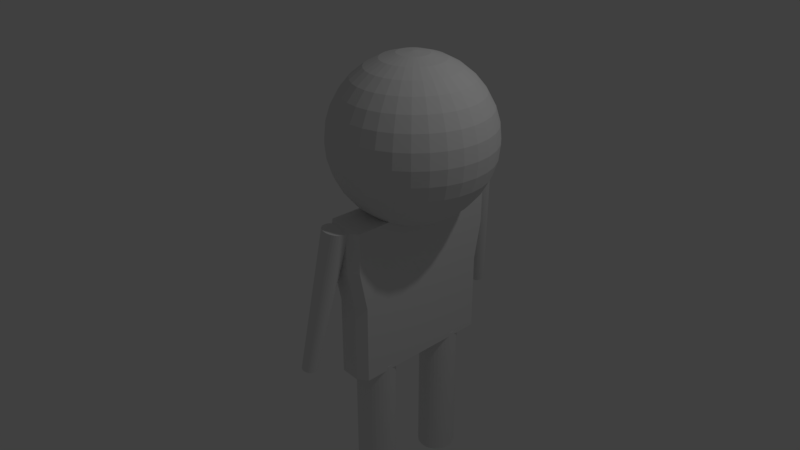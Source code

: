 # Source: KIDS.blend  (saved by Blender 2.79.0; exported with 4.5.12 LTS)
import bpy
from mathutils import Matrix  # noqa: F401  (used for matrix-valued properties, if any)

bpy.ops.wm.read_factory_settings(use_empty=True)
scene = bpy.context.scene
scene.name = 'Scene'

# ---- collections
col_collection_1 = bpy.data.collections.new('Collection 1'); scene.collection.children.link(col_collection_1)

# ---- materials (node trees are filled in below, after node groups)
mat_material = bpy.data.materials.new('Material')
mat_material.alpha_threshold = 0.0
mat_material.use_transparent_shadow = False
mat_material.roughness = 0.5
mat_material.line_color = (0.0, 0.0, 0.0, 1.0)

# ---- material node trees

# ---- world
world_world = bpy.data.worlds.new('World'); scene.world = world_world
world_world.color = (0.05088, 0.05088, 0.05088)
world_world.use_sun_shadow = False
world_world.sun_shadow_jitter_overblur = 0.0
world_world.cycles.sampling_method = 'MANUAL'

# ---- cameras
cam_camera = bpy.data.cameras.new('Camera')
cam_camera.clip_end = 100.0
cam_camera.lens = 35.0
cam_camera.sensor_width = 32.0
cam_camera.sensor_height = 18.0
cam_camera.ortho_scale = 7.314
cam_camera.dof.focus_distance = 0.0
cam_camera.dof.aperture_fstop = 128.0

# ---- lights
light_lamp = bpy.data.lights.new('Lamp', 'POINT')
light_lamp.transmission_factor = 0.0
light_lamp.cutoff_distance = 30.0
light_lamp.energy = 100.0
light_lamp.shadow_buffer_clip_start = 1.001
light_lamp.shadow_soft_size = 0.1
light_lamp.shadow_maximum_resolution = 0.006
light_lamp.use_absolute_resolution = True

# ---- meshes
me_cylinder_002 = bpy.data.meshes.new('Cylinder.002')
me_cylinder_002.from_pydata([(0.0, 1.0, -6.634), (0.0, 1.0, 1.0), (0.1951, 0.9808, -6.634), (0.1951, 0.9808, 1.0), (0.3827, 0.9239, -6.634), (0.3827, 0.9239, 1.0), (0.5556, 0.8315, -6.634), (0.5556, 0.8315, 1.0), (0.7071, 0.7071, -6.634), (0.7071, 0.7071, 1.0), (0.8315, 0.5556, -6.634), (0.8315, 0.5556, 1.0), (0.9239, 0.3827, -6.634), (0.9239, 0.3827, 1.0), (0.9808, 0.1951, -6.634), (0.9808, 0.1951, 1.0), (1.0, 7.55e-08, -6.634), (1.0, 7.55e-08, 1.0), (0.9808, -0.1951, -6.634), (0.9808, -0.1951, 1.0), (0.9239, -0.3827, -6.634), (0.9239, -0.3827, 1.0), (0.8315, -0.5556, -6.634), (0.8315, -0.5556, 1.0), (0.7071, -0.7071, -6.634), (0.7071, -0.7071, 1.0), (0.5556, -0.8315, -6.634), (0.5556, -0.8315, 1.0), (0.3827, -0.9239, -6.634), (0.3827, -0.9239, 1.0), (0.1951, -0.9808, -6.634), (0.1951, -0.9808, 1.0), (-3.258e-07, -1.0, -6.634), (-3.258e-07, -1.0, 1.0), (-0.1951, -0.9808, -6.634), (-0.1951, -0.9808, 1.0), (-0.3827, -0.9239, -6.634), (-0.3827, -0.9239, 1.0), (-0.5556, -0.8315, -6.634), (-0.5556, -0.8315, 1.0), (-0.7071, -0.7071, -6.634), (-0.7071, -0.7071, 1.0), (-0.8315, -0.5556, -6.634), (-0.8315, -0.5556, 1.0), (-0.9239, -0.3827, -6.634), (-0.9239, -0.3827, 1.0), (-0.9808, -0.1951, -6.634), (-0.9808, -0.1951, 1.0), (-1.0, 9.656e-07, -6.634), (-1.0, 9.656e-07, 1.0), (-0.9808, 0.1951, -6.634), (-0.9808, 0.1951, 1.0), (-0.9239, 0.3827, -6.634), (-0.9239, 0.3827, 1.0), (-0.8315, 0.5556, -6.634), (-0.8315, 0.5556, 1.0), (-0.7071, 0.7071, -6.634), (-0.7071, 0.7071, 1.0), (-0.5556, 0.8315, -6.634), (-0.5556, 0.8315, 1.0), (-0.3827, 0.9239, -6.634), (-0.3827, 0.9239, 1.0), (-0.1951, 0.9808, -6.634), (-0.1951, 0.9808, 1.0)], [], [(0, 1, 3, 2), (2, 3, 5, 4), (4, 5, 7, 6), (6, 7, 9, 8), (8, 9, 11, 10), (10, 11, 13, 12), (12, 13, 15, 14), (14, 15, 17, 16), (16, 17, 19, 18), (18, 19, 21, 20), (20, 21, 23, 22), (22, 23, 25, 24), (24, 25, 27, 26), (26, 27, 29, 28), (28, 29, 31, 30), (30, 31, 33, 32), (32, 33, 35, 34), (34, 35, 37, 36), (36, 37, 39, 38), (38, 39, 41, 40), (40, 41, 43, 42), (42, 43, 45, 44), (44, 45, 47, 46), (46, 47, 49, 48), (48, 49, 51, 50), (50, 51, 53, 52), (52, 53, 55, 54), (54, 55, 57, 56), (56, 57, 59, 58), (58, 59, 61, 60), (3, 1, 63, 61, 59, 57, 55, 53, 51, 49, 47, 45, 43, 41, 39, 37, 35, 33, 31, 29, 27, 25, 23, 21, 19, 17, 15, 13, 11, 9, 7, 5), (60, 61, 63, 62), (62, 63, 1, 0), (0, 2, 4, 6, 8, 10, 12, 14, 16, 18, 20, 22, 24, 26, 28, 30, 32, 34, 36, 38, 40, 42, 44, 46, 48, 50, 52, 54, 56, 58, 60, 62)])
me_cylinder_002.use_remesh_preserve_volume = False
me_cylinder_002.use_remesh_preserve_attributes = False
me_cylinder_002.use_mirror_vertex_groups = False
me_cylinder_002.update()
me_sphere = bpy.data.meshes.new('Sphere')
me_sphere.from_pydata([(0.0, 0.1951, 0.9808), (0.0, 0.3827, 0.9239), (0.0, 0.5556, 0.8315), (0.0, 0.7071, 0.7071), (0.0, 0.8315, 0.5556), (0.0, 0.9239, 0.3827), (0.0, 0.9808, 0.1951), (0.0, 1.0, 7.55e-08), (0.0, 0.9808, -0.1951), (0.0, 0.5556, -0.8315), (0.03806, 0.1913, 0.9808), (0.07466, 0.3753, 0.9239), (0.1084, 0.5449, 0.8315), (0.1379, 0.6935, 0.7071), (0.1622, 0.8155, 0.5556), (0.1802, 0.9061, 0.3827), (0.1913, 0.9619, 0.1951), (0.1951, 0.9808, 7.55e-08), (0.1913, 0.9619, -0.1951), (0.1802, 0.9061, -0.3827), (0.1622, 0.8155, -0.5556), (0.1379, 0.6935, -0.7071), (0.1084, 0.5449, -0.8315), (0.07466, 0.3753, -0.9239), (0.03806, 0.1913, -0.9808), (0.07466, 0.1802, 0.9808), (0.1464, 0.3536, 0.9239), (0.2126, 0.5133, 0.8315), (0.2706, 0.6533, 0.7071), (0.3182, 0.7682, 0.5556), (0.3536, 0.8536, 0.3827), (0.3753, 0.9061, 0.1951), (0.3827, 0.9239, 7.55e-08), (0.3753, 0.9061, -0.1951), (0.3536, 0.8536, -0.3827), (0.3182, 0.7682, -0.5556), (0.2706, 0.6533, -0.7071), (0.2126, 0.5133, -0.8315), (0.1464, 0.3536, -0.9239), (0.07466, 0.1802, -0.9808), (0.1084, 0.1622, 0.9808), (0.2126, 0.3182, 0.9239), (0.3087, 0.4619, 0.8315), (0.3928, 0.5879, 0.7071), (0.4619, 0.6913, 0.5556), (0.5133, 0.7682, 0.3827), (0.5449, 0.8155, 0.1951), (0.5556, 0.8315, 7.55e-08), (0.5449, 0.8155, -0.1951), (0.5133, 0.7682, -0.3827), (0.4619, 0.6913, -0.5556), (0.3928, 0.5879, -0.7071), (0.3087, 0.4619, -0.8315), (0.2126, 0.3182, -0.9239), (0.1084, 0.1622, -0.9808), (0.1379, 0.1379, 0.9808), (0.2706, 0.2706, 0.9239), (0.3928, 0.3928, 0.8315), (0.5, 0.5, 0.7071), (0.5879, 0.5879, 0.5556), (0.6533, 0.6533, 0.3827), (0.6935, 0.6935, 0.1951), (0.7071, 0.7071, 7.55e-08), (0.6935, 0.6935, -0.1951), (0.6533, 0.6533, -0.3827), (0.5879, 0.5879, -0.5556), (0.5, 0.5, -0.7071), (0.3928, 0.3928, -0.8315), (0.2706, 0.2706, -0.9239), (0.1379, 0.1379, -0.9808), (0.1622, 0.1084, 0.9808), (0.3182, 0.2126, 0.9239), (0.4619, 0.3087, 0.8315), (0.5879, 0.3928, 0.7071), (0.6913, 0.4619, 0.5556), (0.7682, 0.5133, 0.3827), (0.8155, 0.5449, 0.1951), (0.8315, 0.5556, 7.55e-08), (0.8155, 0.5449, -0.1951), (0.7682, 0.5133, -0.3827), (0.6913, 0.4619, -0.5556), (0.5879, 0.3928, -0.7071), (0.4619, 0.3087, -0.8315), (0.3182, 0.2126, -0.9239), (0.1622, 0.1084, -0.9808), (0.1802, 0.07466, 0.9808), (0.3536, 0.1464, 0.9239), (0.5133, 0.2126, 0.8315), (0.6533, 0.2706, 0.7071), (0.7682, 0.3182, 0.5556), (0.8536, 0.3536, 0.3827), (0.9061, 0.3753, 0.1951), (0.9239, 0.3827, 7.55e-08), (0.9061, 0.3753, -0.1951), (0.8536, 0.3536, -0.3827), (0.7682, 0.3182, -0.5556), (0.6533, 0.2706, -0.7071), (0.5133, 0.2126, -0.8315), (0.3536, 0.1464, -0.9239), (0.1802, 0.07466, -0.9808), (0.1913, 0.03806, 0.9808), (0.3753, 0.07466, 0.9239), (0.5449, 0.1084, 0.8315), (0.6935, 0.1379, 0.7071), (0.8155, 0.1622, 0.5556), (0.9061, 0.1802, 0.3827), (0.9619, 0.1913, 0.1951), (0.9808, 0.1951, 7.55e-08), (0.9619, 0.1913, -0.1951), (0.9061, 0.1802, -0.3827), (0.8155, 0.1622, -0.5556), (0.6935, 0.1379, -0.7071), (0.5449, 0.1084, -0.8315), (0.3753, 0.07466, -0.9239), (0.1913, 0.03806, -0.9808), (0.1951, -3.266e-07, 0.9808), (0.3827, -3.192e-07, 0.9239), (0.5556, -3.117e-07, 0.8315), (0.7071, -3.192e-07, 0.7071), (0.8315, -3.341e-07, 0.5556), (0.9239, -2.745e-07, 0.3827), (0.9808, -3.937e-07, 0.1951), (1.0, -3.788e-07, 7.55e-08), (0.9808, -3.937e-07, -0.1951), (0.9239, -2.298e-07, -0.3827), (0.8315, -3.341e-07, -0.5556), (0.7071, -3.192e-07, -0.7071), (0.5556, -3.415e-07, -0.8315), (0.3827, -3.043e-07, -0.9239), (0.1951, -3.08e-07, -0.9808), (0.1913, -0.03806, 0.9808), (0.3753, -0.07466, 0.9239), (0.5449, -0.1084, 0.8315), (0.6935, -0.138, 0.7071), (0.8155, -0.1622, 0.5556), (0.9061, -0.1802, 0.3827), (0.9619, -0.1913, 0.1951), (0.9808, -0.1951, 7.55e-08), (0.9619, -0.1913, -0.1951), (0.9061, -0.1802, -0.3827), (0.8155, -0.1622, -0.5556), (0.6935, -0.138, -0.7071), (0.5449, -0.1084, -0.8315), (0.3753, -0.07466, -0.9239), (0.1913, -0.03806, -0.9808), (0.1802, -0.07466, 0.9808), (0.3536, -0.1464, 0.9239), (0.5133, -0.2126, 0.8315), (0.6533, -0.2706, 0.7071), (0.7682, -0.3182, 0.5556), (0.8536, -0.3536, 0.3827), (0.9061, -0.3753, 0.1951), (0.9239, -0.3827, 7.55e-08), (0.9061, -0.3753, -0.1951), (0.8536, -0.3536, -0.3827), (0.7682, -0.3182, -0.5556), (0.6533, -0.2706, -0.7071), (0.5133, -0.2126, -0.8315), (0.3536, -0.1464, -0.9239), (0.1802, -0.07466, -0.9808), (0.1622, -0.1084, 0.9808), (0.3182, -0.2126, 0.9239), (0.4619, -0.3087, 0.8315), (0.5879, -0.3928, 0.7071), (0.6913, -0.4619, 0.5556), (0.7682, -0.5133, 0.3827), (0.8155, -0.5449, 0.1951), (0.8315, -0.5556, 7.55e-08), (0.8155, -0.5449, -0.1951), (0.7682, -0.5133, -0.3827), (0.6913, -0.4619, -0.5556), (0.5879, -0.3928, -0.7071), (0.4619, -0.3087, -0.8315), (0.3182, -0.2126, -0.9239), (0.1622, -0.1084, -0.9808), (0.1379, -0.138, 0.9808), (0.2706, -0.2706, 0.9239), (0.3928, -0.3928, 0.8315), (0.5, -0.5, 0.7071), (0.5879, -0.5879, 0.5556), (0.6533, -0.6533, 0.3827), (0.6935, -0.6935, 0.1951), (0.7071, -0.7071, 7.55e-08), (0.6935, -0.6935, -0.1951), (0.6533, -0.6533, -0.3827), (0.5879, -0.5879, -0.5556), (0.5, -0.5, -0.7071), (0.3928, -0.3928, -0.8315), (0.2706, -0.2706, -0.9239), (0.1379, -0.138, -0.9808), (0.1084, -0.1622, 0.9808), (0.2126, -0.3182, 0.9239), (0.3087, -0.4619, 0.8315), (0.3928, -0.5879, 0.7071), (0.4619, -0.6913, 0.5556), (0.5133, -0.7682, 0.3827), (0.5449, -0.8155, 0.1951), (0.5556, -0.8315, 7.55e-08), (0.5449, -0.8155, -0.1951), (0.5133, -0.7682, -0.3827), (0.4619, -0.6913, -0.5556), (0.3928, -0.5879, -0.7071), (0.3087, -0.4619, -0.8315), (0.2126, -0.3182, -0.9239), (0.1084, -0.1622, -0.9808), (0.0, -3.258e-07, -1.0), (0.07466, -0.1802, 0.9808), (0.1464, -0.3536, 0.9239), (0.2126, -0.5133, 0.8315), (0.2706, -0.6533, 0.7071), (0.3182, -0.7682, 0.5556), (0.3536, -0.8536, 0.3827), (0.3753, -0.9061, 0.1951), (0.3827, -0.9239, 7.55e-08), (0.3753, -0.9061, -0.1951), (0.3536, -0.8536, -0.3827), (0.3182, -0.7682, -0.5556), (0.2706, -0.6533, -0.7071), (0.2126, -0.5133, -0.8315), (0.1464, -0.3536, -0.9239), (0.07466, -0.1802, -0.9808), (0.03806, -0.1913, 0.9808), (0.07466, -0.3753, 0.9239), (0.1084, -0.5449, 0.8315), (0.1379, -0.6935, 0.7071), (0.1622, -0.8155, 0.5556), (0.1802, -0.9061, 0.3827), (0.1913, -0.9619, 0.1951), (0.1951, -0.9808, 7.55e-08), (0.1913, -0.9619, -0.1951), (0.1802, -0.9061, -0.3827), (0.1622, -0.8155, -0.5556), (0.1379, -0.6935, -0.7071), (0.1084, -0.5449, -0.8315), (0.07466, -0.3753, -0.9239), (0.03806, -0.1913, -0.9808), (-7.212e-09, -0.1951, 0.9808), (4.122e-08, -0.3827, 0.9239), (2.632e-08, -0.5556, 0.8315), (-2.584e-08, -0.7071, 0.7071), (-8.544e-08, -0.8315, 0.5556), (6.357e-08, -0.9239, 0.3827), (-8.544e-08, -0.9808, 0.1951), (-1.003e-07, -1.0, 7.55e-08), (-8.544e-08, -0.9808, -0.1951), (6.357e-08, -0.9239, -0.3827), (-8.544e-08, -0.8315, -0.5556), (-2.584e-08, -0.7071, -0.7071), (-1.094e-08, -0.5556, -0.8315), (3.964e-09, -0.3827, -0.9239), (3.964e-09, -0.1951, -0.9808), (-0.03806, -0.1913, 0.9808), (-0.07466, -0.3753, 0.9239), (-0.1084, -0.5449, 0.8315), (-0.1379, -0.6935, 0.7071), (-0.1622, -0.8155, 0.5556), (-0.1802, -0.9061, 0.3827), (-0.1913, -0.9619, 0.1951), (-0.1951, -0.9808, 7.55e-08), (-0.1913, -0.9619, -0.1951), (-0.1802, -0.9061, -0.3827), (-0.1622, -0.8155, -0.5556), (-0.1379, -0.6935, -0.7071), (-0.1084, -0.5449, -0.8315), (-0.07466, -0.3753, -0.9239), (-0.03806, -0.1913, -0.9808), (-0.07466, -0.1802, 0.9808), (-0.1464, -0.3536, 0.9239), (-0.2126, -0.5133, 0.8315), (-0.2706, -0.6533, 0.7071), (-0.3182, -0.7682, 0.5556), (-0.3536, -0.8536, 0.3827), (-0.3753, -0.9061, 0.1951), (-0.3827, -0.9239, 7.55e-08), (-0.3753, -0.9061, -0.1951), (-0.3536, -0.8536, -0.3827), (-0.3182, -0.7682, -0.5556), (-0.2706, -0.6533, -0.7071), (-0.2126, -0.5133, -0.8315), (-0.1464, -0.3536, -0.9239), (-0.07466, -0.1802, -0.9808), (-0.1084, -0.1622, 0.9808), (-0.2126, -0.3182, 0.9239), (-0.3087, -0.4619, 0.8315), (-0.3928, -0.5879, 0.7071), (-0.4619, -0.6913, 0.5556), (-0.5133, -0.7682, 0.3827), (-0.5449, -0.8155, 0.1951), (-0.5556, -0.8315, 7.55e-08), (-0.5449, -0.8155, -0.1951), (-0.5133, -0.7682, -0.3827), (-0.4619, -0.6913, -0.5556), (-0.3928, -0.5879, -0.7071), (-0.3087, -0.4619, -0.8315), (-0.2126, -0.3182, -0.9239), (-0.1084, -0.1622, -0.9808), (-2.304e-07, -5.562e-07, 1.0), (-0.1379, -0.138, 0.9808), (-0.2706, -0.2706, 0.9239), (-0.3928, -0.3928, 0.8315), (-0.5, -0.5, 0.7071), (-0.5879, -0.5879, 0.5556), (-0.6533, -0.6533, 0.3827), (-0.6935, -0.6935, 0.1951), (-0.7071, -0.7071, 7.55e-08), (-0.6935, -0.6935, -0.1951), (-0.6533, -0.6533, -0.3827), (-0.5879, -0.5879, -0.5556), (-0.5, -0.5, -0.7071), (-0.3928, -0.3928, -0.8315), (-0.2706, -0.2706, -0.9239), (-0.1379, -0.1379, -0.9808), (-0.1622, -0.1084, 0.9808), (-0.3182, -0.2126, 0.9239), (-0.4619, -0.3087, 0.8315), (-0.5879, -0.3928, 0.7071), (-0.6913, -0.4619, 0.5556), (-0.7682, -0.5133, 0.3827), (-0.8155, -0.5449, 0.1951), (-0.8315, -0.5556, 7.55e-08), (-0.8155, -0.5449, -0.1951), (-0.7682, -0.5133, -0.3827), (-0.6913, -0.4619, -0.5556), (-0.5879, -0.3928, -0.7071), (-0.4619, -0.3087, -0.8315), (-0.3182, -0.2126, -0.9239), (-0.1622, -0.1084, -0.9808), (-0.1802, -0.07466, 0.9808), (-0.3536, -0.1464, 0.9239), (-0.5133, -0.2126, 0.8315), (-0.6533, -0.2706, 0.7071), (-0.7682, -0.3182, 0.5556), (-0.8536, -0.3536, 0.3827), (-0.9061, -0.3753, 0.1951), (-0.9239, -0.3827, 7.55e-08), (-0.9061, -0.3753, -0.1951), (-0.8536, -0.3536, -0.3827), (-0.7682, -0.3182, -0.5556), (-0.6533, -0.2706, -0.7071), (-0.5133, -0.2126, -0.8315), (-0.3536, -0.1464, -0.9239), (-0.1802, -0.07466, -0.9808), (-0.1913, -0.03806, 0.9808), (-0.3753, -0.07466, 0.9239), (-0.5449, -0.1084, 0.8315), (-0.6935, -0.1379, 0.7071), (-0.8155, -0.1622, 0.5556), (-0.9061, -0.1802, 0.3827), (-0.9619, -0.1913, 0.1951), (-0.9808, -0.1951, 7.55e-08), (-0.9619, -0.1913, -0.1951), (-0.9061, -0.1802, -0.3827), (-0.8155, -0.1622, -0.5556), (-0.6935, -0.1379, -0.7071), (-0.5449, -0.1084, -0.8315), (-0.3753, -0.07466, -0.9239), (-0.1913, -0.03806, -0.9808), (-0.1951, -3.117e-07, 0.9808), (-0.3827, -2.819e-07, 0.9239), (-0.5556, -2.819e-07, 0.8315), (-0.7071, -1.851e-07, 0.7071), (-0.8315, -1.404e-07, 0.5556), (-0.9239, -3.192e-07, 0.3827), (-0.9808, -9.567e-08, 0.1951), (-1.0, -1.404e-07, 7.55e-08), (-0.9808, -9.567e-08, -0.1951), (-0.9239, -3.192e-07, -0.3827), (-0.8315, -1.404e-07, -0.5556), (-0.7071, -1.851e-07, -0.7071), (-0.5556, -2.596e-07, -0.8315), (-0.3827, -2.521e-07, -0.9239), (-0.1951, -3.155e-07, -0.9808), (-0.1913, 0.03806, 0.9808), (-0.3753, 0.07466, 0.9239), (-0.5449, 0.1084, 0.8315), (-0.6935, 0.1379, 0.7071), (-0.8155, 0.1622, 0.5556), (-0.9061, 0.1802, 0.3827), (-0.9619, 0.1913, 0.1951), (-0.9808, 0.1951, 7.55e-08), (-0.9619, 0.1913, -0.1951), (-0.9061, 0.1802, -0.3827), (-0.8155, 0.1622, -0.5556), (-0.6935, 0.1379, -0.7071), (-0.5449, 0.1084, -0.8315), (-0.3753, 0.07466, -0.9239), (-0.1913, 0.03806, -0.9808), (-0.1802, 0.07466, 0.9808), (-0.3536, 0.1464, 0.9239), (-0.5133, 0.2126, 0.8315), (-0.6533, 0.2706, 0.7071), (-0.7682, 0.3182, 0.5556), (-0.8536, 0.3536, 0.3827), (-0.9061, 0.3753, 0.1951), (-0.9239, 0.3827, 7.55e-08), (-0.9061, 0.3753, -0.1951), (-0.8536, 0.3536, -0.3827), (-0.7682, 0.3182, -0.5556), (-0.6533, 0.2706, -0.7071), (-0.5133, 0.2126, -0.8315), (-0.3536, 0.1464, -0.9239), (-0.1802, 0.07466, -0.9808), (-0.1622, 0.1084, 0.9808), (-0.3182, 0.2126, 0.9239), (-0.4619, 0.3087, 0.8315), (-0.5879, 0.3928, 0.7071), (-0.6913, 0.4619, 0.5556), (-0.7682, 0.5133, 0.3827), (-0.8155, 0.5449, 0.1951), (-0.8315, 0.5556, 7.55e-08), (-0.8155, 0.5449, -0.1951), (-0.7682, 0.5133, -0.3827), (-0.6913, 0.4619, -0.5556), (-0.5879, 0.3928, -0.7071), (-0.4619, 0.3087, -0.8315), (-0.3182, 0.2126, -0.9239), (-0.1622, 0.1084, -0.9808), (-0.1379, 0.1379, 0.9808), (-0.2706, 0.2706, 0.9239), (-0.3928, 0.3928, 0.8315), (-0.5, 0.5, 0.7071), (-0.5879, 0.5879, 0.5556), (-0.6533, 0.6533, 0.3827), (-0.6935, 0.6935, 0.1951), (-0.7071, 0.7071, 7.55e-08), (-0.6935, 0.6935, -0.1951), (-0.6533, 0.6533, -0.3827), (-0.5879, 0.5879, -0.5556), (-0.5, 0.5, -0.7071), (-0.3928, 0.3928, -0.8315), (-0.2706, 0.2706, -0.9239), (-0.1379, 0.1379, -0.9808), (-0.1084, 0.1622, 0.9808), (-0.2126, 0.3182, 0.9239), (-0.3087, 0.4619, 0.8315), (-0.3928, 0.5879, 0.7071), (-0.4619, 0.6913, 0.5556), (-0.5133, 0.7682, 0.3827), (-0.5449, 0.8155, 0.1951), (-0.5556, 0.8315, 7.55e-08), (-0.5449, 0.8155, -0.1951), (-0.5133, 0.7682, -0.3827), (-0.4619, 0.6913, -0.5556), (-0.3928, 0.5879, -0.7071), (-0.3087, 0.4619, -0.8315), (-0.2126, 0.3182, -0.9239), (-0.1084, 0.1622, -0.9808), (-0.07466, 0.1802, 0.9808), (-0.1464, 0.3536, 0.9239), (-0.2126, 0.5133, 0.8315), (-0.2706, 0.6533, 0.7071), (-0.3182, 0.7682, 0.5556), (-0.3536, 0.8536, 0.3827), (-0.3753, 0.9061, 0.1951), (-0.3827, 0.9239, 7.55e-08), (-0.3753, 0.9061, -0.1951), (-0.3536, 0.8536, -0.3827), (-0.3182, 0.7682, -0.5556), (-0.2706, 0.6533, -0.7071), (-0.2126, 0.5133, -0.8315), (-0.1464, 0.3536, -0.9239), (-0.07466, 0.1802, -0.9808), (-0.03806, 0.1913, 0.9808), (-0.07466, 0.3753, 0.9239), (-0.1084, 0.5449, 0.8315), (-0.1379, 0.6935, 0.7071), (-0.1622, 0.8155, 0.5556), (-0.1802, 0.9061, 0.3827), (-0.1913, 0.9619, 0.1951), (-0.1951, 0.9808, 7.55e-08), (-0.1913, 0.9619, -0.1951), (-0.1802, 0.9061, -0.3827), (-0.1622, 0.8155, -0.5556), (-0.1379, 0.6935, -0.7071), (-0.1084, 0.5449, -0.8315), (-0.07466, 0.3753, -0.9239), (-0.03806, 0.1913, -0.9808), (6.357e-08, 0.9239, -0.3827), (2.722e-07, 0.8315, -0.5556), (1.53e-07, 0.7071, -0.7071), (7.847e-08, 0.3827, -0.9239), (1.514e-08, 0.1951, -0.9808)], [], [(9, 479, 21, 22), (5, 4, 14, 15), (480, 9, 22, 23), (6, 5, 15, 16), (481, 480, 23, 24), (7, 6, 16, 17), (0, 296, 10), (205, 481, 24), (8, 7, 17, 18), (1, 0, 10, 11), (477, 8, 18, 19), (2, 1, 11, 12), (478, 477, 19, 20), (3, 2, 12, 13), (479, 478, 20, 21), (4, 3, 13, 14), (13, 12, 27, 28), (21, 20, 35, 36), (14, 13, 28, 29), (22, 21, 36, 37), (15, 14, 29, 30), (23, 22, 37, 38), (16, 15, 30, 31), (24, 23, 38, 39), (17, 16, 31, 32), (10, 296, 25), (205, 24, 39), (18, 17, 32, 33), (11, 10, 25, 26), (19, 18, 33, 34), (12, 11, 26, 27), (20, 19, 34, 35), (32, 31, 46, 47), (25, 296, 40), (205, 39, 54), (33, 32, 47, 48), (26, 25, 40, 41), (34, 33, 48, 49), (27, 26, 41, 42), (35, 34, 49, 50), (28, 27, 42, 43), (36, 35, 50, 51), (29, 28, 43, 44), (37, 36, 51, 52), (30, 29, 44, 45), (38, 37, 52, 53), (31, 30, 45, 46), (39, 38, 53, 54), (51, 50, 65, 66), (44, 43, 58, 59), (52, 51, 66, 67), (45, 44, 59, 60), (53, 52, 67, 68), (46, 45, 60, 61), (54, 53, 68, 69), (47, 46, 61, 62), (40, 296, 55), (205, 54, 69), (48, 47, 62, 63), (41, 40, 55, 56), (49, 48, 63, 64), (42, 41, 56, 57), (50, 49, 64, 65), (43, 42, 57, 58), (205, 69, 84), (63, 62, 77, 78), (56, 55, 70, 71), (64, 63, 78, 79), (57, 56, 71, 72), (65, 64, 79, 80), (58, 57, 72, 73), (66, 65, 80, 81), (59, 58, 73, 74), (67, 66, 81, 82), (60, 59, 74, 75), (68, 67, 82, 83), (61, 60, 75, 76), (69, 68, 83, 84), (62, 61, 76, 77), (55, 296, 70), (82, 81, 96, 97), (75, 74, 89, 90), (83, 82, 97, 98), (76, 75, 90, 91), (84, 83, 98, 99), (77, 76, 91, 92), (70, 296, 85), (205, 84, 99), (78, 77, 92, 93), (71, 70, 85, 86), (79, 78, 93, 94), (72, 71, 86, 87), (80, 79, 94, 95), (73, 72, 87, 88), (81, 80, 95, 96), (74, 73, 88, 89), (86, 85, 100, 101), (94, 93, 108, 109), (87, 86, 101, 102), (95, 94, 109, 110), (88, 87, 102, 103), (96, 95, 110, 111), (89, 88, 103, 104), (97, 96, 111, 112), (90, 89, 104, 105), (98, 97, 112, 113), (91, 90, 105, 106), (99, 98, 113, 114), (92, 91, 106, 107), (85, 296, 100), (205, 99, 114), (93, 92, 107, 108), (105, 104, 119, 120), (113, 112, 127, 128), (106, 105, 120, 121), (114, 113, 128, 129), (107, 106, 121, 122), (100, 296, 115), (205, 114, 129), (108, 107, 122, 123), (101, 100, 115, 116), (109, 108, 123, 124), (102, 101, 116, 117), (110, 109, 124, 125), (103, 102, 117, 118), (111, 110, 125, 126), (104, 103, 118, 119), (112, 111, 126, 127), (124, 123, 138, 139), (117, 116, 131, 132), (125, 124, 139, 140), (118, 117, 132, 133), (126, 125, 140, 141), (119, 118, 133, 134), (127, 126, 141, 142), (120, 119, 134, 135), (128, 127, 142, 143), (121, 120, 135, 136), (129, 128, 143, 144), (122, 121, 136, 137), (115, 296, 130), (205, 129, 144), (123, 122, 137, 138), (116, 115, 130, 131), (143, 142, 157, 158), (136, 135, 150, 151), (144, 143, 158, 159), (137, 136, 151, 152), (130, 296, 145), (205, 144, 159), (138, 137, 152, 153), (131, 130, 145, 146), (139, 138, 153, 154), (132, 131, 146, 147), (140, 139, 154, 155), (133, 132, 147, 148), (141, 140, 155, 156), (134, 133, 148, 149), (142, 141, 156, 157), (135, 134, 149, 150), (147, 146, 161, 162), (155, 154, 169, 170), (148, 147, 162, 163), (156, 155, 170, 171), (149, 148, 163, 164), (157, 156, 171, 172), (150, 149, 164, 165), (158, 157, 172, 173), (151, 150, 165, 166), (159, 158, 173, 174), (152, 151, 166, 167), (145, 296, 160), (205, 159, 174), (153, 152, 167, 168), (146, 145, 160, 161), (154, 153, 168, 169), (166, 165, 180, 181), (174, 173, 188, 189), (167, 166, 181, 182), (160, 296, 175), (205, 174, 189), (168, 167, 182, 183), (161, 160, 175, 176), (169, 168, 183, 184), (162, 161, 176, 177), (170, 169, 184, 185), (163, 162, 177, 178), (171, 170, 185, 186), (164, 163, 178, 179), (172, 171, 186, 187), (165, 164, 179, 180), (173, 172, 187, 188), (185, 184, 199, 200), (178, 177, 192, 193), (186, 185, 200, 201), (179, 178, 193, 194), (187, 186, 201, 202), (180, 179, 194, 195), (188, 187, 202, 203), (181, 180, 195, 196), (189, 188, 203, 204), (182, 181, 196, 197), (175, 296, 190), (205, 189, 204), (183, 182, 197, 198), (176, 175, 190, 191), (184, 183, 198, 199), (177, 176, 191, 192), (204, 203, 219, 220), (197, 196, 212, 213), (190, 296, 206), (205, 204, 220), (198, 197, 213, 214), (191, 190, 206, 207), (199, 198, 214, 215), (192, 191, 207, 208), (200, 199, 215, 216), (193, 192, 208, 209), (201, 200, 216, 217), (194, 193, 209, 210), (202, 201, 217, 218), (195, 194, 210, 211), (203, 202, 218, 219), (196, 195, 211, 212), (217, 216, 231, 232), (210, 209, 224, 225), (218, 217, 232, 233), (211, 210, 225, 226), (219, 218, 233, 234), (212, 211, 226, 227), (220, 219, 234, 235), (213, 212, 227, 228), (206, 296, 221), (205, 220, 235), (214, 213, 228, 229), (207, 206, 221, 222), (215, 214, 229, 230), (208, 207, 222, 223), (216, 215, 230, 231), (209, 208, 223, 224), (221, 296, 236), (205, 235, 250), (229, 228, 243, 244), (222, 221, 236, 237), (230, 229, 244, 245), (223, 222, 237, 238), (231, 230, 245, 246), (224, 223, 238, 239), (232, 231, 246, 247), (225, 224, 239, 240), (233, 232, 247, 248), (226, 225, 240, 241), (234, 233, 248, 249), (227, 226, 241, 242), (235, 234, 249, 250), (228, 227, 242, 243), (240, 239, 254, 255), (248, 247, 262, 263), (241, 240, 255, 256), (249, 248, 263, 264), (242, 241, 256, 257), (250, 249, 264, 265), (243, 242, 257, 258), (236, 296, 251), (205, 250, 265), (244, 243, 258, 259), (237, 236, 251, 252), (245, 244, 259, 260), (238, 237, 252, 253), (246, 245, 260, 261), (239, 238, 253, 254), (247, 246, 261, 262), (259, 258, 273, 274), (252, 251, 266, 267), (260, 259, 274, 275), (253, 252, 267, 268), (261, 260, 275, 276), (254, 253, 268, 269), (262, 261, 276, 277), (255, 254, 269, 270), (263, 262, 277, 278), (256, 255, 270, 271), (264, 263, 278, 279), (257, 256, 271, 272), (265, 264, 279, 280), (258, 257, 272, 273), (251, 296, 266), (205, 265, 280), (278, 277, 292, 293), (271, 270, 285, 286), (279, 278, 293, 294), (272, 271, 286, 287), (280, 279, 294, 295), (273, 272, 287, 288), (266, 296, 281), (205, 280, 295), (274, 273, 288, 289), (267, 266, 281, 282), (275, 274, 289, 290), (268, 267, 282, 283), (276, 275, 290, 291), (269, 268, 283, 284), (277, 276, 291, 292), (270, 269, 284, 285), (282, 281, 297, 298), (290, 289, 305, 306), (283, 282, 298, 299), (291, 290, 306, 307), (284, 283, 299, 300), (292, 291, 307, 308), (285, 284, 300, 301), (293, 292, 308, 309), (286, 285, 301, 302), (294, 293, 309, 310), (287, 286, 302, 303), (295, 294, 310, 311), (288, 287, 303, 304), (281, 296, 297), (205, 295, 311), (289, 288, 304, 305), (302, 301, 316, 317), (310, 309, 324, 325), (303, 302, 317, 318), (311, 310, 325, 326), (304, 303, 318, 319), (297, 296, 312), (205, 311, 326), (305, 304, 319, 320), (298, 297, 312, 313), (306, 305, 320, 321), (299, 298, 313, 314), (307, 306, 321, 322), (300, 299, 314, 315), (308, 307, 322, 323), (301, 300, 315, 316), (309, 308, 323, 324), (321, 320, 335, 336), (314, 313, 328, 329), (322, 321, 336, 337), (315, 314, 329, 330), (323, 322, 337, 338), (316, 315, 330, 331), (324, 323, 338, 339), (317, 316, 331, 332), (325, 324, 339, 340), (318, 317, 332, 333), (326, 325, 340, 341), (319, 318, 333, 334), (312, 296, 327), (205, 326, 341), (320, 319, 334, 335), (313, 312, 327, 328), (340, 339, 354, 355), (333, 332, 347, 348), (341, 340, 355, 356), (334, 333, 348, 349), (327, 296, 342), (205, 341, 356), (335, 334, 349, 350), (328, 327, 342, 343), (336, 335, 350, 351), (329, 328, 343, 344), (337, 336, 351, 352), (330, 329, 344, 345), (338, 337, 352, 353), (331, 330, 345, 346), (339, 338, 353, 354), (332, 331, 346, 347), (352, 351, 366, 367), (345, 344, 359, 360), (353, 352, 367, 368), (346, 345, 360, 361), (354, 353, 368, 369), (347, 346, 361, 362), (355, 354, 369, 370), (348, 347, 362, 363), (356, 355, 370, 371), (349, 348, 363, 364), (342, 296, 357), (205, 356, 371), (350, 349, 364, 365), (343, 342, 357, 358), (351, 350, 365, 366), (344, 343, 358, 359), (371, 370, 385, 386), (364, 363, 378, 379), (357, 296, 372), (205, 371, 386), (365, 364, 379, 380), (358, 357, 372, 373), (366, 365, 380, 381), (359, 358, 373, 374), (367, 366, 381, 382), (360, 359, 374, 375), (368, 367, 382, 383), (361, 360, 375, 376), (369, 368, 383, 384), (362, 361, 376, 377), (370, 369, 384, 385), (363, 362, 377, 378), (375, 374, 389, 390), (383, 382, 397, 398), (376, 375, 390, 391), (384, 383, 398, 399), (377, 376, 391, 392), (385, 384, 399, 400), (378, 377, 392, 393), (386, 385, 400, 401), (379, 378, 393, 394), (372, 296, 387), (205, 386, 401), (380, 379, 394, 395), (373, 372, 387, 388), (381, 380, 395, 396), (374, 373, 388, 389), (382, 381, 396, 397), (394, 393, 408, 409), (387, 296, 402), (205, 401, 416), (395, 394, 409, 410), (388, 387, 402, 403), (396, 395, 410, 411), (389, 388, 403, 404), (397, 396, 411, 412), (390, 389, 404, 405), (398, 397, 412, 413), (391, 390, 405, 406), (399, 398, 413, 414), (392, 391, 406, 407), (400, 399, 414, 415), (393, 392, 407, 408), (401, 400, 415, 416), (413, 412, 427, 428), (406, 405, 420, 421), (414, 413, 428, 429), (407, 406, 421, 422), (415, 414, 429, 430), (408, 407, 422, 423), (416, 415, 430, 431), (409, 408, 423, 424), (402, 296, 417), (205, 416, 431), (410, 409, 424, 425), (403, 402, 417, 418), (411, 410, 425, 426), (404, 403, 418, 419), (412, 411, 426, 427), (405, 404, 419, 420), (417, 296, 432), (205, 431, 446), (425, 424, 439, 440), (418, 417, 432, 433), (426, 425, 440, 441), (419, 418, 433, 434), (427, 426, 441, 442), (420, 419, 434, 435), (428, 427, 442, 443), (421, 420, 435, 436), (429, 428, 443, 444), (422, 421, 436, 437), (430, 429, 444, 445), (423, 422, 437, 438), (431, 430, 445, 446), (424, 423, 438, 439), (436, 435, 450, 451), (444, 443, 458, 459), (437, 436, 451, 452), (445, 444, 459, 460), (438, 437, 452, 453), (446, 445, 460, 461), (439, 438, 453, 454), (432, 296, 447), (205, 446, 461), (440, 439, 454, 455), (433, 432, 447, 448), (441, 440, 455, 456), (434, 433, 448, 449), (442, 441, 456, 457), (435, 434, 449, 450), (443, 442, 457, 458), (455, 454, 469, 470), (448, 447, 462, 463), (456, 455, 470, 471), (449, 448, 463, 464), (457, 456, 471, 472), (450, 449, 464, 465), (458, 457, 472, 473), (451, 450, 465, 466), (459, 458, 473, 474), (452, 451, 466, 467), (460, 459, 474, 475), (453, 452, 467, 468), (461, 460, 475, 476), (454, 453, 468, 469), (447, 296, 462), (205, 461, 476), (474, 473, 479, 9), (467, 466, 4, 5), (475, 474, 9, 480), (468, 467, 5, 6), (476, 475, 480, 481), (469, 468, 6, 7), (462, 296, 0), (205, 476, 481), (470, 469, 7, 8), (463, 462, 0, 1), (471, 470, 8, 477), (464, 463, 1, 2), (472, 471, 477, 478), (465, 464, 2, 3), (473, 472, 478, 479), (466, 465, 3, 4)])
me_sphere.use_remesh_preserve_volume = False
me_sphere.use_remesh_preserve_attributes = False
me_sphere.use_mirror_vertex_groups = False
me_sphere.update()
me_cylinder = bpy.data.meshes.new('Cylinder')
me_cylinder.from_pydata([(6.861e-08, 0.8132, -1.0), (0.1121, 0.7203, 8.635), (0.1586, 0.7976, -1.0), (0.2074, 0.7109, 8.635), (0.3112, 0.7513, -1.0), (0.2991, 0.6831, 8.635), (0.4518, 0.6762, -1.0), (0.3836, 0.638, 8.635), (0.575, 0.575, -1.0), (0.4576, 0.5772, 8.635), (0.6762, 0.4518, -1.0), (0.5184, 0.5031, 8.635), (0.7513, 0.3112, -1.0), (0.5636, 0.4186, 8.635), (0.7976, 0.1586, -1.0), (0.5914, 0.327, 8.635), (0.8132, 1.612e-07, -1.0), (0.6008, 0.2316, 8.635), (0.7976, -0.1586, -1.0), (0.5914, 0.1363, 8.635), (0.7513, -0.3112, -1.0), (0.5636, 0.04463, 8.635), (0.6762, -0.4518, -1.0), (0.5184, -0.03986, 8.635), (0.575, -0.575, -1.0), (0.4576, -0.1139, 8.635), (0.4518, -0.6762, -1.0), (0.3836, -0.1747, 8.635), (0.3112, -0.7513, -1.0), (0.2991, -0.2198, 8.635), (0.1586, -0.7976, -1.0), (0.2074, -0.2477, 8.635), (-2.617e-07, -0.8132, -1.0), (0.1121, -0.257, 8.635), (-0.1586, -0.7976, -1.0), (0.01674, -0.2477, 8.635), (-0.3112, -0.7513, -1.0), (-0.07493, -0.2198, 8.635), (-0.4518, -0.6762, -1.0), (-0.1594, -0.1747, 8.635), (-0.575, -0.575, -1.0), (-0.2335, -0.1139, 8.635), (-0.6762, -0.4518, -1.0), (-0.2942, -0.03986, 8.635), (-0.7513, -0.3112, -1.0), (-0.3394, 0.04463, 8.635), (-0.7976, -0.1586, -1.0), (-0.3672, 0.1363, 8.635), (-0.8132, 7.771e-07, -1.0), (-0.3766, 0.2316, 8.635), (-0.7976, 0.1586, -1.0), (-0.3672, 0.327, 8.635), (-0.7513, 0.3112, -1.0), (-0.3394, 0.4186, 8.635), (-0.6762, 0.4518, -1.0), (-0.2942, 0.5031, 8.635), (-0.575, 0.575, -1.0), (-0.2335, 0.5772, 8.635), (-0.4518, 0.6762, -1.0), (-0.1594, 0.638, 8.635), (-0.3112, 0.7513, -1.0), (-0.07493, 0.6831, 8.635), (-0.1586, 0.7976, -1.0), (0.01674, 0.7109, 8.635)], [], [(0, 1, 3, 2), (2, 3, 5, 4), (4, 5, 7, 6), (6, 7, 9, 8), (8, 9, 11, 10), (10, 11, 13, 12), (12, 13, 15, 14), (14, 15, 17, 16), (16, 17, 19, 18), (18, 19, 21, 20), (20, 21, 23, 22), (22, 23, 25, 24), (24, 25, 27, 26), (26, 27, 29, 28), (28, 29, 31, 30), (30, 31, 33, 32), (32, 33, 35, 34), (34, 35, 37, 36), (36, 37, 39, 38), (38, 39, 41, 40), (40, 41, 43, 42), (42, 43, 45, 44), (44, 45, 47, 46), (46, 47, 49, 48), (48, 49, 51, 50), (50, 51, 53, 52), (52, 53, 55, 54), (54, 55, 57, 56), (56, 57, 59, 58), (58, 59, 61, 60), (3, 1, 63, 61, 59, 57, 55, 53, 51, 49, 47, 45, 43, 41, 39, 37, 35, 33, 31, 29, 27, 25, 23, 21, 19, 17, 15, 13, 11, 9, 7, 5), (60, 61, 63, 62), (62, 63, 1, 0), (0, 2, 4, 6, 8, 10, 12, 14, 16, 18, 20, 22, 24, 26, 28, 30, 32, 34, 36, 38, 40, 42, 44, 46, 48, 50, 52, 54, 56, 58, 60, 62)])
me_cylinder.use_remesh_preserve_volume = False
me_cylinder.use_remesh_preserve_attributes = False
me_cylinder.use_mirror_vertex_groups = False
me_cylinder.update()
me_cube = bpy.data.meshes.new('Cube')
me_cube.from_pydata([(1.0, 0.8988, -1.0), (1.0, -0.9113, -1.0), (0.5241, -0.8909, -0.9768), (0.5241, 0.9167, -0.9768), (1.0, 0.9959, 1.0), (1.0, -1.013, 1.0), (0.5241, -0.9927, 1.023), (0.5241, 1.014, 1.023), (0.762, 1.0, -0.9884), (1.0, 0.8988, 0.0), (0.5241, 0.9167, 0.02321), (0.762, 1.097, 1.012), (0.762, 1.0, 0.01161), (0.6431, 1.0, -0.9826), (1.0, 0.9959, 0.5), (0.5241, 1.014, 0.5232), (0.6431, 1.097, 1.017), (0.881, 1.0, -0.9942), (1.0, 0.8988, -0.5), (0.5241, 0.9167, -0.4768), (0.881, 1.097, 1.006), (0.6431, 1.0, 0.01741), (0.881, 1.0, 0.005803), (0.762, 1.097, 0.5116), (0.762, 1.0, -0.4884), (0.881, 1.0, -0.4942), (0.881, 1.097, 0.5058), (0.6431, 1.097, 0.5174), (0.6431, 1.0, -0.4826), (0.762, -1.0, -0.9884), (1.0, -0.9113, 0.0), (0.5241, -0.8909, 0.02321), (0.762, -1.102, 1.012), (0.762, -1.0, 0.01161), (0.6431, -1.0, -0.9826), (1.0, -1.013, 0.5), (0.5241, -0.9927, 0.5232), (0.6431, -1.102, 1.017), (0.881, -1.0, -0.9942), (1.0, -0.9113, -0.5), (0.5241, -0.8909, -0.4768), (0.881, -1.102, 1.006), (0.6431, -1.0, 0.01741), (0.881, -1.0, 0.005803), (0.762, -1.0, -0.4884), (0.762, -1.102, 0.5116), (0.881, -1.102, 0.5058), (0.881, -1.0, -0.4942), (0.6431, -1.0, -0.4826), (0.6431, -1.102, 0.5174), (1.0, -0.00855, 1.015), (0.5836, 1.055, 1.02), (0.5836, -1.047, 1.02), (0.5241, 0.01057, 1.023), (0.8215, 1.097, 1.009), (0.7026, 1.097, 1.015), (0.9405, 1.047, 1.003), (0.8215, -1.102, 1.009), (0.7026, -1.102, 1.015), (0.9405, -1.057, 1.003), (1.0, -0.5108, 1.0), (0.5538, 1.035, 1.022), (0.5538, -1.02, 1.022), (0.5241, 0.5122, 1.023), (0.7918, 1.097, 1.01), (0.6728, 1.097, 1.016), (0.9108, 1.072, 1.004), (0.7918, -1.102, 1.01), (0.6728, -1.102, 1.016), (0.9108, -1.08, 1.004), (1.0, 0.4937, 1.0), (0.6133, 1.076, 1.019), (0.6133, -1.074, 1.019), (0.5241, -0.491, 1.023), (0.8513, 1.097, 1.007), (0.7323, 1.097, 1.013), (0.9703, 1.021, 1.001), (0.8513, -1.102, 1.007), (0.7323, -1.102, 1.013), (0.9703, -1.035, 1.001), (1.0, -0.7619, 1.0), (0.539, 1.024, 1.022), (0.539, -1.006, 1.022), (0.5241, 0.763, 1.023), (0.7769, 1.097, 1.011), (0.6579, 1.097, 1.017), (0.8959, 1.084, 1.005), (0.7769, -1.102, 1.011), (0.6579, -1.102, 1.017), (0.8959, -1.091, 1.005), (1.0, 0.2426, 1.0), (0.5984, 1.066, 1.02), (0.5984, -1.061, 1.02), (0.5241, -0.2402, 1.023), (0.8364, 1.097, 1.008), (0.7174, 1.097, 1.014), (0.9554, 1.034, 1.002), (0.8364, -1.102, 1.008), (0.7174, -1.102, 1.014), (0.9554, -1.046, 1.002), (1.0, -0.2597, 1.0), (0.5687, 1.045, 1.021), (0.5687, -1.034, 1.021), (0.5241, 0.2614, 1.023), (0.8067, 1.097, 1.009), (0.6877, 1.097, 1.015), (0.9256, 1.059, 1.004), (0.8067, -1.102, 1.009), (0.6877, -1.102, 1.015), (0.9256, -1.068, 1.004), (1.0, 0.7448, 1.0), (0.6282, 1.087, 1.018), (0.6282, -1.088, 1.018), (0.5241, -0.7419, 1.023), (0.8661, 1.097, 1.007), (0.7472, 1.097, 1.012), (0.9851, 1.009, 1.001), (0.8661, -1.102, 1.007), (0.7472, -1.102, 1.012), (0.9851, -1.024, 1.001), (1.0, 0.117, 1.015), (1.0, -0.1341, 1.015)], [], [(0, 1, 38, 29, 34, 2, 3, 13, 8, 17), (4, 116, 76, 96, 56, 106, 66, 86, 20, 114, 74, 94, 54, 104, 64, 84, 11, 115, 75, 95, 55, 105, 65, 85, 16, 111, 71, 91, 51, 101, 61, 81, 7, 83, 63, 103, 53, 93, 73, 113, 6, 82, 62, 102, 52, 92, 72, 112, 37, 88, 68, 108, 58, 98, 78, 118, 32, 87, 67, 107, 57, 97, 77, 117, 41, 89, 69, 109, 59, 99, 79, 119, 5, 80, 60, 100, 121, 50, 120, 90, 70, 110), (0, 18, 9, 14, 4, 110, 70, 90, 120, 50, 121, 100, 60, 80, 5, 35, 30, 39, 1), (49, 37, 112, 72, 92, 52, 102, 62, 82, 6, 36), (2, 40, 31, 36, 6, 113, 73, 93, 53, 103, 63, 83, 7, 15, 10, 19, 3), (28, 13, 3, 19), (27, 21, 10, 15), (26, 22, 12, 23), (25, 17, 8, 24), (22, 25, 24, 12), (9, 18, 25, 22), (18, 0, 17, 25), (20, 26, 23, 11, 84, 64, 104, 54, 94, 74, 114), (4, 14, 26, 20, 86, 66, 106, 56, 96, 76, 116), (14, 9, 22, 26), (16, 27, 15, 7, 81, 61, 101, 51, 91, 71, 111), (11, 23, 27, 16, 85, 65, 105, 55, 95, 75, 115), (23, 12, 21, 27), (21, 28, 19, 10), (12, 24, 28, 21), (24, 8, 13, 28), (48, 42, 31, 40), (47, 43, 33, 44), (46, 41, 117, 77, 97, 57, 107, 67, 87, 32, 45), (43, 46, 45, 33), (30, 35, 46, 43), (35, 5, 119, 79, 99, 59, 109, 69, 89, 41, 46), (38, 47, 44, 29), (1, 39, 47, 38), (39, 30, 43, 47), (34, 48, 40, 2), (29, 44, 48, 34), (44, 33, 42, 48), (42, 49, 36, 31), (33, 45, 49, 42), (45, 32, 118, 78, 98, 58, 108, 68, 88, 37, 49)])
me_cube.materials.append(mat_material)
me_cube.use_remesh_preserve_volume = False
me_cube.use_remesh_preserve_attributes = False
me_cube.use_mirror_vertex_groups = False
me_cube.update()
me_cylinder_001 = bpy.data.meshes.new('Cylinder.001')
me_cylinder_001.from_pydata([(6.861e-08, 0.8132, -1.0), (0.1121, 0.7203, 8.635), (0.1586, 0.7976, -1.0), (0.2074, 0.7109, 8.635), (0.3112, 0.7513, -1.0), (0.2991, 0.6831, 8.635), (0.4518, 0.6762, -1.0), (0.3836, 0.638, 8.635), (0.575, 0.575, -1.0), (0.4576, 0.5772, 8.635), (0.6762, 0.4518, -1.0), (0.5184, 0.5031, 8.635), (0.7513, 0.3112, -1.0), (0.5636, 0.4186, 8.635), (0.7976, 0.1586, -1.0), (0.5914, 0.327, 8.635), (0.8132, 1.612e-07, -1.0), (0.6008, 0.2316, 8.635), (0.7976, -0.1586, -1.0), (0.5914, 0.1363, 8.635), (0.7513, -0.3112, -1.0), (0.5636, 0.04463, 8.635), (0.6762, -0.4518, -1.0), (0.5184, -0.03986, 8.635), (0.575, -0.575, -1.0), (0.4576, -0.1139, 8.635), (0.4518, -0.6762, -1.0), (0.3836, -0.1747, 8.635), (0.3112, -0.7513, -1.0), (0.2991, -0.2198, 8.635), (0.1586, -0.7976, -1.0), (0.2074, -0.2477, 8.635), (-2.617e-07, -0.8132, -1.0), (0.1121, -0.257, 8.635), (-0.1586, -0.7976, -1.0), (0.01674, -0.2477, 8.635), (-0.3112, -0.7513, -1.0), (-0.07493, -0.2198, 8.635), (-0.4518, -0.6762, -1.0), (-0.1594, -0.1747, 8.635), (-0.575, -0.575, -1.0), (-0.2335, -0.1139, 8.635), (-0.6762, -0.4518, -1.0), (-0.2942, -0.03986, 8.635), (-0.7513, -0.3112, -1.0), (-0.3394, 0.04463, 8.635), (-0.7976, -0.1586, -1.0), (-0.3672, 0.1363, 8.635), (-0.8132, 7.771e-07, -1.0), (-0.3766, 0.2316, 8.635), (-0.7976, 0.1586, -1.0), (-0.3672, 0.327, 8.635), (-0.7513, 0.3112, -1.0), (-0.3394, 0.4186, 8.635), (-0.6762, 0.4518, -1.0), (-0.2942, 0.5031, 8.635), (-0.575, 0.575, -1.0), (-0.2335, 0.5772, 8.635), (-0.4518, 0.6762, -1.0), (-0.1594, 0.638, 8.635), (-0.3112, 0.7513, -1.0), (-0.07493, 0.6831, 8.635), (-0.1586, 0.7976, -1.0), (0.01674, 0.7109, 8.635)], [], [(0, 1, 3, 2), (2, 3, 5, 4), (4, 5, 7, 6), (6, 7, 9, 8), (8, 9, 11, 10), (10, 11, 13, 12), (12, 13, 15, 14), (14, 15, 17, 16), (16, 17, 19, 18), (18, 19, 21, 20), (20, 21, 23, 22), (22, 23, 25, 24), (24, 25, 27, 26), (26, 27, 29, 28), (28, 29, 31, 30), (30, 31, 33, 32), (32, 33, 35, 34), (34, 35, 37, 36), (36, 37, 39, 38), (38, 39, 41, 40), (40, 41, 43, 42), (42, 43, 45, 44), (44, 45, 47, 46), (46, 47, 49, 48), (48, 49, 51, 50), (50, 51, 53, 52), (52, 53, 55, 54), (54, 55, 57, 56), (56, 57, 59, 58), (58, 59, 61, 60), (3, 1, 63, 61, 59, 57, 55, 53, 51, 49, 47, 45, 43, 41, 39, 37, 35, 33, 31, 29, 27, 25, 23, 21, 19, 17, 15, 13, 11, 9, 7, 5), (60, 61, 63, 62), (62, 63, 1, 0), (0, 2, 4, 6, 8, 10, 12, 14, 16, 18, 20, 22, 24, 26, 28, 30, 32, 34, 36, 38, 40, 42, 44, 46, 48, 50, 52, 54, 56, 58, 60, 62)])
me_cylinder_001.use_remesh_preserve_volume = False
me_cylinder_001.use_remesh_preserve_attributes = False
me_cylinder_001.use_mirror_vertex_groups = False
me_cylinder_001.update()
me_cylinder_003 = bpy.data.meshes.new('Cylinder.003')
me_cylinder_003.from_pydata([(6.861e-08, 0.8132, -1.0), (0.1121, 0.7203, 8.635), (0.1586, 0.7976, -1.0), (0.2074, 0.7109, 8.635), (0.3112, 0.7513, -1.0), (0.2991, 0.6831, 8.635), (0.4518, 0.6762, -1.0), (0.3836, 0.638, 8.635), (0.575, 0.575, -1.0), (0.4576, 0.5772, 8.635), (0.6762, 0.4518, -1.0), (0.5184, 0.5031, 8.635), (0.7513, 0.3112, -1.0), (0.5636, 0.4186, 8.635), (0.7976, 0.1586, -1.0), (0.5914, 0.327, 8.635), (0.8132, 1.612e-07, -1.0), (0.6008, 0.2316, 8.635), (0.7976, -0.1586, -1.0), (0.5914, 0.1363, 8.635), (0.7513, -0.3112, -1.0), (0.5636, 0.04463, 8.635), (0.6762, -0.4518, -1.0), (0.5184, -0.03986, 8.635), (0.575, -0.575, -1.0), (0.4576, -0.1139, 8.635), (0.4518, -0.6762, -1.0), (0.3836, -0.1747, 8.635), (0.3112, -0.7513, -1.0), (0.2991, -0.2198, 8.635), (0.1586, -0.7976, -1.0), (0.2074, -0.2477, 8.635), (-2.617e-07, -0.8132, -1.0), (0.1121, -0.257, 8.635), (-0.1586, -0.7976, -1.0), (0.01674, -0.2477, 8.635), (-0.3112, -0.7513, -1.0), (-0.07493, -0.2198, 8.635), (-0.4518, -0.6762, -1.0), (-0.1594, -0.1747, 8.635), (-0.575, -0.575, -1.0), (-0.2335, -0.1139, 8.635), (-0.6762, -0.4518, -1.0), (-0.2942, -0.03986, 8.635), (-0.7513, -0.3112, -1.0), (-0.3394, 0.04463, 8.635), (-0.7976, -0.1586, -1.0), (-0.3672, 0.1363, 8.635), (-0.8132, 7.771e-07, -1.0), (-0.3766, 0.2316, 8.635), (-0.7976, 0.1586, -1.0), (-0.3672, 0.327, 8.635), (-0.7513, 0.3112, -1.0), (-0.3394, 0.4186, 8.635), (-0.6762, 0.4518, -1.0), (-0.2942, 0.5031, 8.635), (-0.575, 0.575, -1.0), (-0.2335, 0.5772, 8.635), (-0.4518, 0.6762, -1.0), (-0.1594, 0.638, 8.635), (-0.3112, 0.7513, -1.0), (-0.07493, 0.6831, 8.635), (-0.1586, 0.7976, -1.0), (0.01674, 0.7109, 8.635)], [], [(0, 1, 3, 2), (2, 3, 5, 4), (4, 5, 7, 6), (6, 7, 9, 8), (8, 9, 11, 10), (10, 11, 13, 12), (12, 13, 15, 14), (14, 15, 17, 16), (16, 17, 19, 18), (18, 19, 21, 20), (20, 21, 23, 22), (22, 23, 25, 24), (24, 25, 27, 26), (26, 27, 29, 28), (28, 29, 31, 30), (30, 31, 33, 32), (32, 33, 35, 34), (34, 35, 37, 36), (36, 37, 39, 38), (38, 39, 41, 40), (40, 41, 43, 42), (42, 43, 45, 44), (44, 45, 47, 46), (46, 47, 49, 48), (48, 49, 51, 50), (50, 51, 53, 52), (52, 53, 55, 54), (54, 55, 57, 56), (56, 57, 59, 58), (58, 59, 61, 60), (3, 1, 63, 61, 59, 57, 55, 53, 51, 49, 47, 45, 43, 41, 39, 37, 35, 33, 31, 29, 27, 25, 23, 21, 19, 17, 15, 13, 11, 9, 7, 5), (60, 61, 63, 62), (62, 63, 1, 0), (0, 2, 4, 6, 8, 10, 12, 14, 16, 18, 20, 22, 24, 26, 28, 30, 32, 34, 36, 38, 40, 42, 44, 46, 48, 50, 52, 54, 56, 58, 60, 62)])
me_cylinder_003.use_remesh_preserve_volume = False
me_cylinder_003.use_remesh_preserve_attributes = False
me_cylinder_003.use_mirror_vertex_groups = False
me_cylinder_003.update()
me_cylinder_005 = bpy.data.meshes.new('Cylinder.005')
me_cylinder_005.from_pydata([(0.0, 1.0, -6.634), (0.0, 1.0, 1.0), (0.1951, 0.9808, -6.634), (0.1951, 0.9808, 1.0), (0.3827, 0.9239, -6.634), (0.3827, 0.9239, 1.0), (0.5556, 0.8315, -6.634), (0.5556, 0.8315, 1.0), (0.7071, 0.7071, -6.634), (0.7071, 0.7071, 1.0), (0.8315, 0.5556, -6.634), (0.8315, 0.5556, 1.0), (0.9239, 0.3827, -6.634), (0.9239, 0.3827, 1.0), (0.9808, 0.1951, -6.634), (0.9808, 0.1951, 1.0), (1.0, 7.55e-08, -6.634), (1.0, 7.55e-08, 1.0), (0.9808, -0.1951, -6.634), (0.9808, -0.1951, 1.0), (0.9239, -0.3827, -6.634), (0.9239, -0.3827, 1.0), (0.8315, -0.5556, -6.634), (0.8315, -0.5556, 1.0), (0.7071, -0.7071, -6.634), (0.7071, -0.7071, 1.0), (0.5556, -0.8315, -6.634), (0.5556, -0.8315, 1.0), (0.3827, -0.9239, -6.634), (0.3827, -0.9239, 1.0), (0.1951, -0.9808, -6.634), (0.1951, -0.9808, 1.0), (-3.258e-07, -1.0, -6.634), (-3.258e-07, -1.0, 1.0), (-0.1951, -0.9808, -6.634), (-0.1951, -0.9808, 1.0), (-0.3827, -0.9239, -6.634), (-0.3827, -0.9239, 1.0), (-0.5556, -0.8315, -6.634), (-0.5556, -0.8315, 1.0), (-0.7071, -0.7071, -6.634), (-0.7071, -0.7071, 1.0), (-0.8315, -0.5556, -6.634), (-0.8315, -0.5556, 1.0), (-0.9239, -0.3827, -6.634), (-0.9239, -0.3827, 1.0), (-0.9808, -0.1951, -6.634), (-0.9808, -0.1951, 1.0), (-1.0, 9.656e-07, -6.634), (-1.0, 9.656e-07, 1.0), (-0.9808, 0.1951, -6.634), (-0.9808, 0.1951, 1.0), (-0.9239, 0.3827, -6.634), (-0.9239, 0.3827, 1.0), (-0.8315, 0.5556, -6.634), (-0.8315, 0.5556, 1.0), (-0.7071, 0.7071, -6.634), (-0.7071, 0.7071, 1.0), (-0.5556, 0.8315, -6.634), (-0.5556, 0.8315, 1.0), (-0.3827, 0.9239, -6.634), (-0.3827, 0.9239, 1.0), (-0.1951, 0.9808, -6.634), (-0.1951, 0.9808, 1.0)], [], [(0, 1, 3, 2), (2, 3, 5, 4), (4, 5, 7, 6), (6, 7, 9, 8), (8, 9, 11, 10), (10, 11, 13, 12), (12, 13, 15, 14), (14, 15, 17, 16), (16, 17, 19, 18), (18, 19, 21, 20), (20, 21, 23, 22), (22, 23, 25, 24), (24, 25, 27, 26), (26, 27, 29, 28), (28, 29, 31, 30), (30, 31, 33, 32), (32, 33, 35, 34), (34, 35, 37, 36), (36, 37, 39, 38), (38, 39, 41, 40), (40, 41, 43, 42), (42, 43, 45, 44), (44, 45, 47, 46), (46, 47, 49, 48), (48, 49, 51, 50), (50, 51, 53, 52), (52, 53, 55, 54), (54, 55, 57, 56), (56, 57, 59, 58), (58, 59, 61, 60), (3, 1, 63, 61, 59, 57, 55, 53, 51, 49, 47, 45, 43, 41, 39, 37, 35, 33, 31, 29, 27, 25, 23, 21, 19, 17, 15, 13, 11, 9, 7, 5), (60, 61, 63, 62), (62, 63, 1, 0), (0, 2, 4, 6, 8, 10, 12, 14, 16, 18, 20, 22, 24, 26, 28, 30, 32, 34, 36, 38, 40, 42, 44, 46, 48, 50, 52, 54, 56, 58, 60, 62)])
me_cylinder_005.use_remesh_preserve_volume = False
me_cylinder_005.use_remesh_preserve_attributes = False
me_cylinder_005.use_mirror_vertex_groups = False
me_cylinder_005.update()

# ---- objects
ob_cylinder_002 = bpy.data.objects.new('Cylinder.002', me_cylinder_002)
ob_sphere = bpy.data.objects.new('Sphere', me_sphere)
ob_cylinder = bpy.data.objects.new('Cylinder', me_cylinder)
ob_cube = bpy.data.objects.new('Cube', me_cube)
ob_lamp = bpy.data.objects.new('Lamp', light_lamp)
ob_camera = bpy.data.objects.new('Camera', cam_camera)
ob_cylinder_001 = bpy.data.objects.new('Cylinder.001', me_cylinder_001)
ob_cylinder_003 = bpy.data.objects.new('Cylinder.003', me_cylinder_003)
ob_cylinder_004 = bpy.data.objects.new('Cylinder.004', me_cylinder_005)

# ---- transforms, parenting, visibility, modifiers, constraints
ob_cylinder_002.location = (0.7581, 0.5192, -1.197)
ob_cylinder_002.scale = (0.2458, 0.2458, 0.2458)
ob_cylinder_002.lineart.crease_threshold = 0.0
ob_sphere.location = (0.8201, -0.03329, 1.827)
ob_sphere.lineart.crease_threshold = 0.0
ob_cylinder.location = (0.7433, 1.208, 0.8302)
ob_cylinder.rotation_euler = (-3.346, 0.1962, -1.849)
ob_cylinder.scale = (0.1914, 0.1914, 0.1914)
ob_cylinder.lineart.crease_threshold = 0.0
ob_cube.location = (0.0, 0.0, 0.0)
ob_cube.lock_rotations_4d = False
ob_cube.empty_display_type = 'ARROWS'
ob_cube.lineart.crease_threshold = 0.0
ob_lamp.location = (4.076, 1.005, 5.904)
ob_lamp.rotation_euler = (0.6503, 0.05522, 1.866)
ob_lamp.lock_rotations_4d = False
ob_lamp.empty_display_type = 'ARROWS'
ob_lamp.color = (0.0, 0.0, 0.0, 0.0)
ob_lamp.lineart.crease_threshold = 0.0
ob_camera.location = (7.481, -6.508, 5.344)
ob_camera.rotation_euler = (1.109, 0.0, 0.8149)
ob_camera.lock_rotations_4d = False
ob_camera.empty_display_type = 'ARROWS'
ob_camera.color = (0.0, 0.0, 0.0, 0.0)
ob_camera.display_type = 'WIRE'
ob_camera.lineart.crease_threshold = 0.0
ob_cylinder_001.location = (0.7433, -1.176, 0.8369)
ob_cylinder_001.rotation_euler = (-3.301, -0.06329, -0.9739)
ob_cylinder_001.scale = (0.1914, 0.1914, 0.1914)
ob_cylinder_001.lineart.crease_threshold = 0.0
ob_cylinder_003.location = (0.7433, 1.208, 0.8463)
ob_cylinder_003.rotation_euler = (-3.346, 0.1962, -1.849)
ob_cylinder_003.scale = (0.1914, 0.1914, 0.1914)
ob_cylinder_003.lineart.crease_threshold = 0.0
ob_cylinder_004.location = (0.7581, -0.5755, -1.197)
ob_cylinder_004.scale = (0.2458, 0.2458, 0.2458)
ob_cylinder_004.lineart.crease_threshold = 0.0

# ---- collection membership
col_collection_1.objects.link(ob_cylinder_002)
col_collection_1.objects.link(ob_sphere)
col_collection_1.objects.link(ob_cylinder)
col_collection_1.objects.link(ob_cube)
col_collection_1.objects.link(ob_lamp)
col_collection_1.objects.link(ob_camera)
col_collection_1.objects.link(ob_cylinder_001)
col_collection_1.objects.link(ob_cylinder_003)
col_collection_1.objects.link(ob_cylinder_004)

# ---- scene / render settings (as saved in the file)
scene.camera = ob_camera
scene.frame_start = 1; scene.frame_end = 250; scene.frame_set(1)
scene.render.engine = 'BLENDER_EEVEE_NEXT'
scene.render.resolution_percentage = 50
scene.render.dither_intensity = 0.0
scene.cycles.use_denoising = False
scene.cycles.samples = 128
scene.cycles.sampling_pattern = 'TABULATED_SOBOL'
scene.cycles.use_adaptive_sampling = False
scene.cycles.use_light_tree = False
scene.cycles.blur_glossy = 0.0
scene.cycles.sample_clamp_indirect = 0.0
scene.view_settings.view_transform = 'Standard'
bpy.context.view_layer.update()
